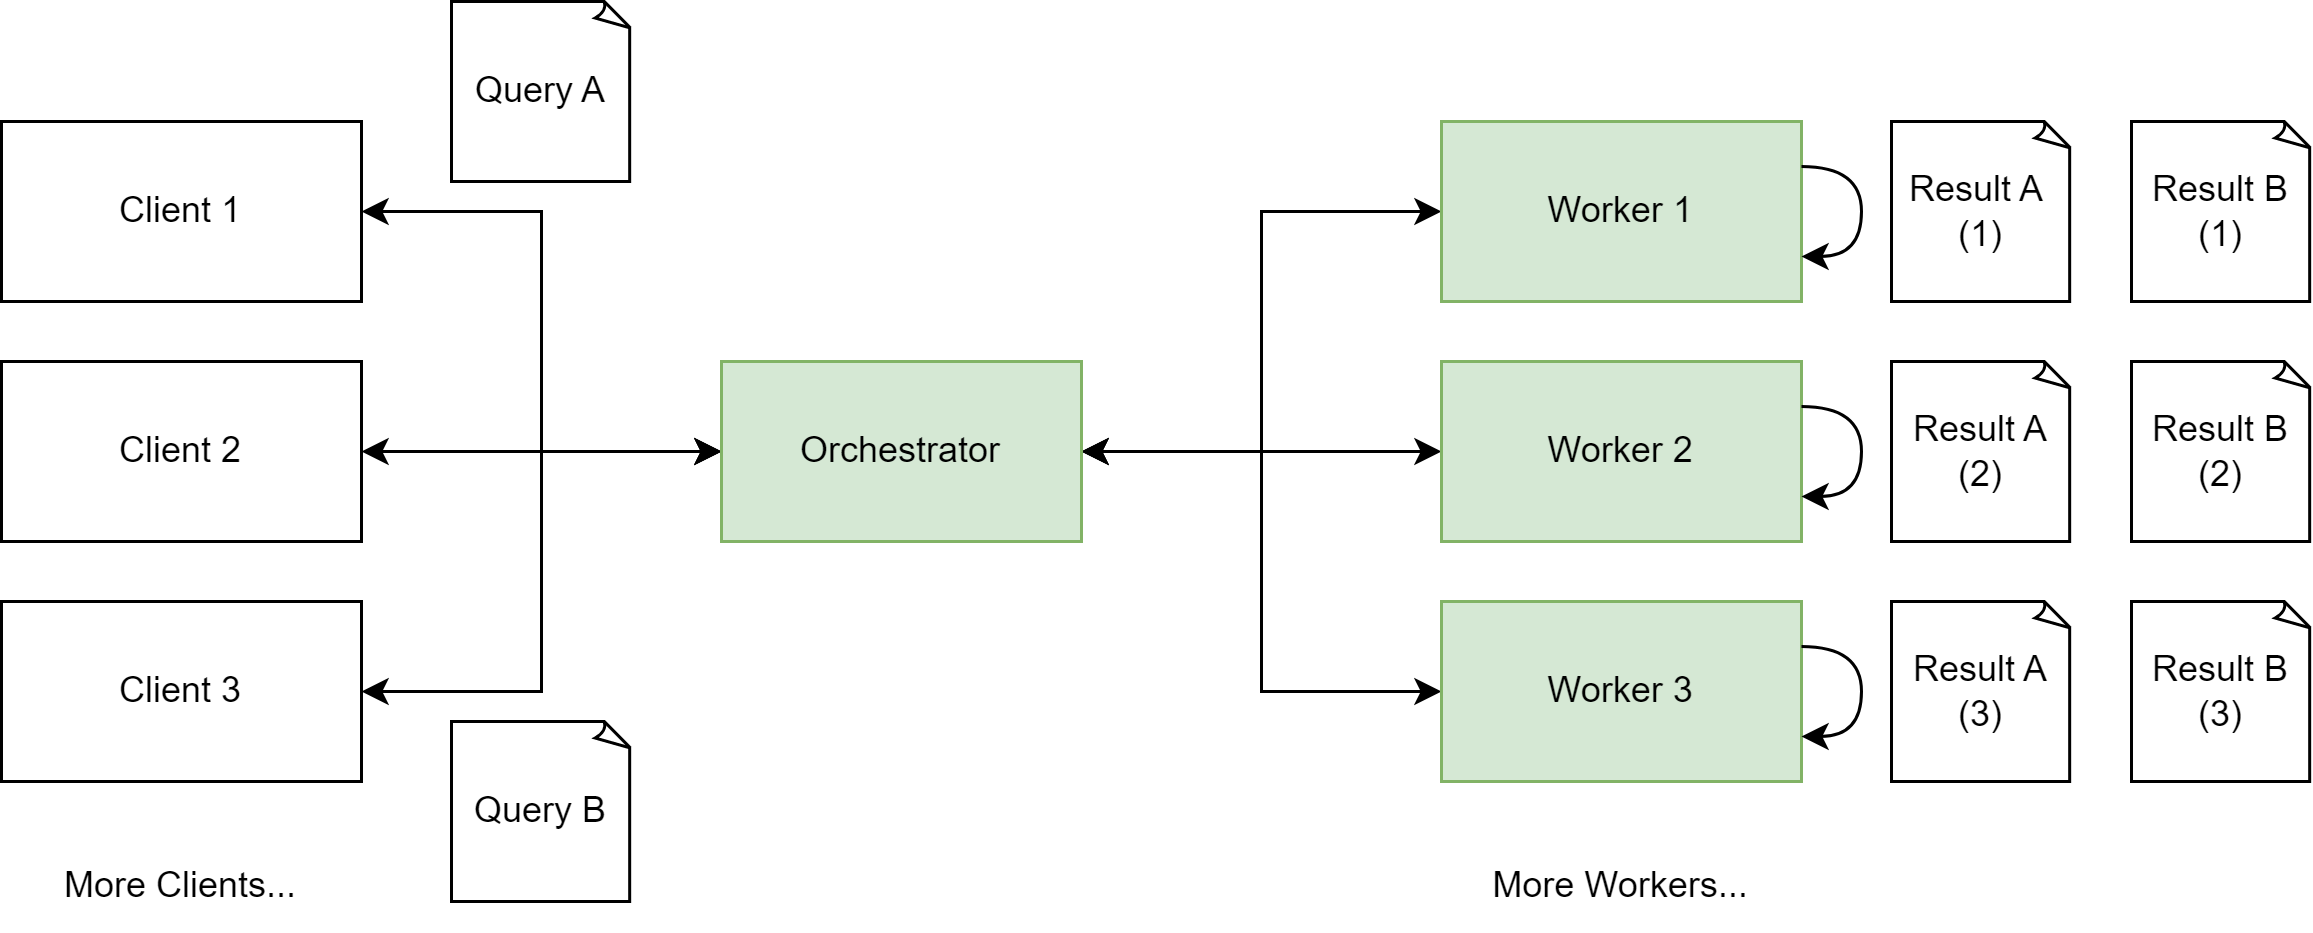

The diagram above was exported from draw.io. Its source (the exported page's mxGraphModel, read from the mxfile embedded in the PNG):
<mxGraphModel dx="1221" dy="619" grid="1" gridSize="10" guides="1" tooltips="1" connect="1" arrows="1" fold="1" page="1" pageScale="1" pageWidth="827" pageHeight="1169" math="0" shadow="0">
  <root>
    <mxCell id="0" />
    <mxCell id="1" parent="0" />
    <mxCell id="_llI_rVoUEMJ_N9x1n-c-1" style="edgeStyle=orthogonalEdgeStyle;rounded=0;orthogonalLoop=1;jettySize=auto;html=1;exitX=1;exitY=0.5;exitDx=0;exitDy=0;entryX=0;entryY=0.5;entryDx=0;entryDy=0;startArrow=classic;startFill=1;" edge="1" parent="1" source="_llI_rVoUEMJ_N9x1n-c-2" target="_llI_rVoUEMJ_N9x1n-c-10">
      <mxGeometry relative="1" as="geometry" />
    </mxCell>
    <mxCell id="_llI_rVoUEMJ_N9x1n-c-2" value="Client 1" style="rounded=0;whiteSpace=wrap;html=1;" vertex="1" parent="1">
      <mxGeometry x="50" y="90" width="120" height="60" as="geometry" />
    </mxCell>
    <mxCell id="_llI_rVoUEMJ_N9x1n-c-3" style="edgeStyle=orthogonalEdgeStyle;rounded=0;orthogonalLoop=1;jettySize=auto;html=1;exitX=1;exitY=0.5;exitDx=0;exitDy=0;startArrow=classic;startFill=1;" edge="1" parent="1" source="_llI_rVoUEMJ_N9x1n-c-4">
      <mxGeometry relative="1" as="geometry">
        <mxPoint x="290" y="200" as="targetPoint" />
      </mxGeometry>
    </mxCell>
    <mxCell id="_llI_rVoUEMJ_N9x1n-c-4" value="Client 2" style="rounded=0;whiteSpace=wrap;html=1;" vertex="1" parent="1">
      <mxGeometry x="50" y="170" width="120" height="60" as="geometry" />
    </mxCell>
    <mxCell id="_llI_rVoUEMJ_N9x1n-c-5" style="edgeStyle=orthogonalEdgeStyle;rounded=0;orthogonalLoop=1;jettySize=auto;html=1;exitX=1;exitY=0.5;exitDx=0;exitDy=0;entryX=0;entryY=0.5;entryDx=0;entryDy=0;startArrow=classic;startFill=1;" edge="1" parent="1" source="_llI_rVoUEMJ_N9x1n-c-6" target="_llI_rVoUEMJ_N9x1n-c-10">
      <mxGeometry relative="1" as="geometry" />
    </mxCell>
    <mxCell id="_llI_rVoUEMJ_N9x1n-c-6" value="Client 3" style="rounded=0;whiteSpace=wrap;html=1;" vertex="1" parent="1">
      <mxGeometry x="50" y="250" width="120" height="60" as="geometry" />
    </mxCell>
    <mxCell id="_llI_rVoUEMJ_N9x1n-c-7" style="edgeStyle=orthogonalEdgeStyle;rounded=0;orthogonalLoop=1;jettySize=auto;html=1;exitX=1;exitY=0.5;exitDx=0;exitDy=0;entryX=0;entryY=0.5;entryDx=0;entryDy=0;startArrow=classic;startFill=1;" edge="1" parent="1" source="_llI_rVoUEMJ_N9x1n-c-10" target="_llI_rVoUEMJ_N9x1n-c-12">
      <mxGeometry relative="1" as="geometry" />
    </mxCell>
    <mxCell id="_llI_rVoUEMJ_N9x1n-c-8" style="edgeStyle=orthogonalEdgeStyle;rounded=0;orthogonalLoop=1;jettySize=auto;html=1;exitX=1;exitY=0.5;exitDx=0;exitDy=0;entryX=0;entryY=0.5;entryDx=0;entryDy=0;startArrow=classic;startFill=1;" edge="1" parent="1" source="_llI_rVoUEMJ_N9x1n-c-10" target="_llI_rVoUEMJ_N9x1n-c-13">
      <mxGeometry relative="1" as="geometry" />
    </mxCell>
    <mxCell id="_llI_rVoUEMJ_N9x1n-c-9" style="edgeStyle=orthogonalEdgeStyle;rounded=0;orthogonalLoop=1;jettySize=auto;html=1;exitX=1;exitY=0.5;exitDx=0;exitDy=0;entryX=0;entryY=0.5;entryDx=0;entryDy=0;startArrow=classic;startFill=1;" edge="1" parent="1" source="_llI_rVoUEMJ_N9x1n-c-10" target="_llI_rVoUEMJ_N9x1n-c-14">
      <mxGeometry relative="1" as="geometry" />
    </mxCell>
    <mxCell id="_llI_rVoUEMJ_N9x1n-c-10" value="Orchestrator" style="rounded=0;whiteSpace=wrap;html=1;fillColor=#d5e8d4;strokeColor=#82b366;" vertex="1" parent="1">
      <mxGeometry x="290" y="170" width="120" height="60" as="geometry" />
    </mxCell>
    <mxCell id="_llI_rVoUEMJ_N9x1n-c-11" value="More Clients..." style="text;html=1;strokeColor=none;fillColor=none;align=center;verticalAlign=middle;whiteSpace=wrap;rounded=0;" vertex="1" parent="1">
      <mxGeometry x="50" y="330" width="120" height="30" as="geometry" />
    </mxCell>
    <mxCell id="_llI_rVoUEMJ_N9x1n-c-12" value="Worker 1" style="rounded=0;whiteSpace=wrap;html=1;fillColor=#d5e8d4;strokeColor=#82b366;" vertex="1" parent="1">
      <mxGeometry x="530" y="90" width="120" height="60" as="geometry" />
    </mxCell>
    <mxCell id="_llI_rVoUEMJ_N9x1n-c-13" value="Worker 2" style="rounded=0;whiteSpace=wrap;html=1;fillColor=#d5e8d4;strokeColor=#82b366;" vertex="1" parent="1">
      <mxGeometry x="530" y="170" width="120" height="60" as="geometry" />
    </mxCell>
    <mxCell id="_llI_rVoUEMJ_N9x1n-c-14" value="Worker 3" style="rounded=0;whiteSpace=wrap;html=1;fillColor=#d5e8d4;strokeColor=#82b366;" vertex="1" parent="1">
      <mxGeometry x="530" y="250" width="120" height="60" as="geometry" />
    </mxCell>
    <mxCell id="_llI_rVoUEMJ_N9x1n-c-15" value="More Workers..." style="text;html=1;strokeColor=none;fillColor=none;align=center;verticalAlign=middle;whiteSpace=wrap;rounded=0;" vertex="1" parent="1">
      <mxGeometry x="530" y="330" width="120" height="30" as="geometry" />
    </mxCell>
    <mxCell id="_llI_rVoUEMJ_N9x1n-c-18" value="Query B" style="whiteSpace=wrap;html=1;shape=mxgraph.basic.document" vertex="1" parent="1">
      <mxGeometry x="200" y="290" width="60" height="60" as="geometry" />
    </mxCell>
    <mxCell id="_llI_rVoUEMJ_N9x1n-c-19" style="edgeStyle=orthogonalEdgeStyle;orthogonalLoop=1;jettySize=auto;html=1;exitX=1;exitY=0.25;exitDx=0;exitDy=0;entryX=1;entryY=0.75;entryDx=0;entryDy=0;curved=1;" edge="1" parent="1" source="_llI_rVoUEMJ_N9x1n-c-12" target="_llI_rVoUEMJ_N9x1n-c-12">
      <mxGeometry relative="1" as="geometry">
        <Array as="points">
          <mxPoint x="670" y="105" />
          <mxPoint x="670" y="135" />
        </Array>
      </mxGeometry>
    </mxCell>
    <mxCell id="_llI_rVoUEMJ_N9x1n-c-20" style="edgeStyle=orthogonalEdgeStyle;orthogonalLoop=1;jettySize=auto;html=1;exitX=1;exitY=0.25;exitDx=0;exitDy=0;entryX=1;entryY=0.75;entryDx=0;entryDy=0;curved=1;" edge="1" parent="1" source="_llI_rVoUEMJ_N9x1n-c-13" target="_llI_rVoUEMJ_N9x1n-c-13">
      <mxGeometry relative="1" as="geometry">
        <Array as="points">
          <mxPoint x="670" y="185" />
          <mxPoint x="670" y="215" />
        </Array>
      </mxGeometry>
    </mxCell>
    <mxCell id="_llI_rVoUEMJ_N9x1n-c-21" style="edgeStyle=orthogonalEdgeStyle;orthogonalLoop=1;jettySize=auto;html=1;exitX=1;exitY=0.25;exitDx=0;exitDy=0;entryX=1;entryY=0.75;entryDx=0;entryDy=0;curved=1;" edge="1" parent="1" source="_llI_rVoUEMJ_N9x1n-c-14" target="_llI_rVoUEMJ_N9x1n-c-14">
      <mxGeometry relative="1" as="geometry">
        <Array as="points">
          <mxPoint x="670" y="265" />
          <mxPoint x="670" y="295" />
        </Array>
      </mxGeometry>
    </mxCell>
    <mxCell id="_llI_rVoUEMJ_N9x1n-c-41" value="Result A&amp;nbsp;&lt;br&gt;(1)" style="whiteSpace=wrap;html=1;shape=mxgraph.basic.document" vertex="1" parent="1">
      <mxGeometry x="680" y="90" width="60" height="60" as="geometry" />
    </mxCell>
    <mxCell id="_llI_rVoUEMJ_N9x1n-c-42" value="Result B&lt;br&gt;(1)" style="whiteSpace=wrap;html=1;shape=mxgraph.basic.document" vertex="1" parent="1">
      <mxGeometry x="760" y="90" width="60" height="60" as="geometry" />
    </mxCell>
    <mxCell id="_llI_rVoUEMJ_N9x1n-c-43" value="Result A&lt;br&gt;(2)" style="whiteSpace=wrap;html=1;shape=mxgraph.basic.document" vertex="1" parent="1">
      <mxGeometry x="680" y="170" width="60" height="60" as="geometry" />
    </mxCell>
    <mxCell id="_llI_rVoUEMJ_N9x1n-c-44" value="Result B&lt;br&gt;(2)" style="whiteSpace=wrap;html=1;shape=mxgraph.basic.document" vertex="1" parent="1">
      <mxGeometry x="760" y="170" width="60" height="60" as="geometry" />
    </mxCell>
    <mxCell id="_llI_rVoUEMJ_N9x1n-c-45" value="Result A&lt;br&gt;(3)" style="whiteSpace=wrap;html=1;shape=mxgraph.basic.document" vertex="1" parent="1">
      <mxGeometry x="680" y="250" width="60" height="60" as="geometry" />
    </mxCell>
    <mxCell id="_llI_rVoUEMJ_N9x1n-c-46" value="Result B&lt;br&gt;(3)" style="whiteSpace=wrap;html=1;shape=mxgraph.basic.document" vertex="1" parent="1">
      <mxGeometry x="760" y="250" width="60" height="60" as="geometry" />
    </mxCell>
    <mxCell id="_llI_rVoUEMJ_N9x1n-c-47" value="Query A" style="whiteSpace=wrap;html=1;shape=mxgraph.basic.document" vertex="1" parent="1">
      <mxGeometry x="200" y="50" width="60" height="60" as="geometry" />
    </mxCell>
  </root>
</mxGraphModel>